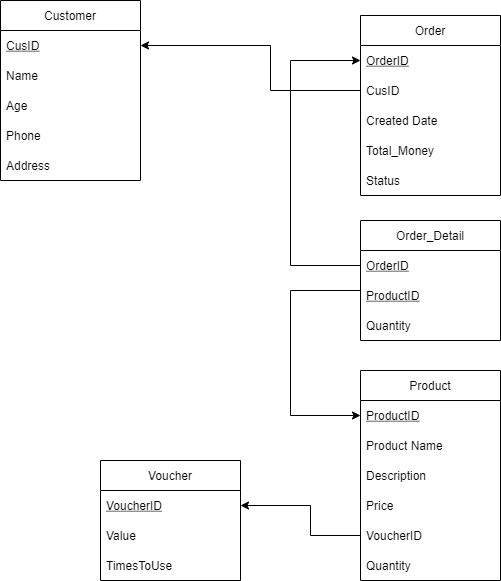

The diagram above was exported from draw.io. Its source (the exported page's mxGraphModel, read from the mxfile embedded in the PNG):
<mxGraphModel dx="782" dy="428" grid="1" gridSize="10" guides="1" tooltips="1" connect="1" arrows="1" fold="1" page="1" pageScale="1" pageWidth="850" pageHeight="1100" math="0" shadow="0" extFonts="Permanent Marker^https://fonts.googleapis.com/css?family=Permanent+Marker">
  <root>
    <mxCell id="0" />
    <mxCell id="1" parent="0" />
    <mxCell id="2" value="Customer" style="swimlane;fontStyle=0;childLayout=stackLayout;horizontal=1;startSize=30;horizontalStack=0;resizeParent=1;resizeParentMax=0;resizeLast=0;collapsible=1;marginBottom=0;" vertex="1" parent="1">
      <mxGeometry x="170" y="170" width="140" height="180" as="geometry" />
    </mxCell>
    <mxCell id="3" value="CusID" style="text;strokeColor=none;fillColor=none;align=left;verticalAlign=middle;spacingLeft=4;spacingRight=4;overflow=hidden;points=[[0,0.5],[1,0.5]];portConstraint=eastwest;rotatable=0;fontStyle=4" vertex="1" parent="2">
      <mxGeometry y="30" width="140" height="30" as="geometry" />
    </mxCell>
    <mxCell id="4" value="Name" style="text;strokeColor=none;fillColor=none;align=left;verticalAlign=middle;spacingLeft=4;spacingRight=4;overflow=hidden;points=[[0,0.5],[1,0.5]];portConstraint=eastwest;rotatable=0;" vertex="1" parent="2">
      <mxGeometry y="60" width="140" height="30" as="geometry" />
    </mxCell>
    <mxCell id="5" value="Age" style="text;strokeColor=none;fillColor=none;align=left;verticalAlign=middle;spacingLeft=4;spacingRight=4;overflow=hidden;points=[[0,0.5],[1,0.5]];portConstraint=eastwest;rotatable=0;" vertex="1" parent="2">
      <mxGeometry y="90" width="140" height="30" as="geometry" />
    </mxCell>
    <mxCell id="6" value="Phone" style="text;strokeColor=none;fillColor=none;align=left;verticalAlign=middle;spacingLeft=4;spacingRight=4;overflow=hidden;points=[[0,0.5],[1,0.5]];portConstraint=eastwest;rotatable=0;" vertex="1" parent="2">
      <mxGeometry y="120" width="140" height="30" as="geometry" />
    </mxCell>
    <mxCell id="7" value="Address" style="text;strokeColor=none;fillColor=none;align=left;verticalAlign=middle;spacingLeft=4;spacingRight=4;overflow=hidden;points=[[0,0.5],[1,0.5]];portConstraint=eastwest;rotatable=0;" vertex="1" parent="2">
      <mxGeometry y="150" width="140" height="30" as="geometry" />
    </mxCell>
    <mxCell id="8" value="Order" style="swimlane;fontStyle=0;childLayout=stackLayout;horizontal=1;startSize=30;horizontalStack=0;resizeParent=1;resizeParentMax=0;resizeLast=0;collapsible=1;marginBottom=0;" vertex="1" parent="1">
      <mxGeometry x="530" y="185" width="140" height="180" as="geometry" />
    </mxCell>
    <mxCell id="9" value="OrderID" style="text;strokeColor=none;fillColor=none;align=left;verticalAlign=middle;spacingLeft=4;spacingRight=4;overflow=hidden;points=[[0,0.5],[1,0.5]];portConstraint=eastwest;rotatable=0;fontStyle=4" vertex="1" parent="8">
      <mxGeometry y="30" width="140" height="30" as="geometry" />
    </mxCell>
    <mxCell id="10" value="CusID" style="text;strokeColor=none;fillColor=none;align=left;verticalAlign=middle;spacingLeft=4;spacingRight=4;overflow=hidden;points=[[0,0.5],[1,0.5]];portConstraint=eastwest;rotatable=0;" vertex="1" parent="8">
      <mxGeometry y="60" width="140" height="30" as="geometry" />
    </mxCell>
    <mxCell id="11" value="Created Date" style="text;strokeColor=none;fillColor=none;align=left;verticalAlign=middle;spacingLeft=4;spacingRight=4;overflow=hidden;points=[[0,0.5],[1,0.5]];portConstraint=eastwest;rotatable=0;" vertex="1" parent="8">
      <mxGeometry y="90" width="140" height="30" as="geometry" />
    </mxCell>
    <mxCell id="12" value="Total_Money" style="text;strokeColor=none;fillColor=none;align=left;verticalAlign=middle;spacingLeft=4;spacingRight=4;overflow=hidden;points=[[0,0.5],[1,0.5]];portConstraint=eastwest;rotatable=0;" vertex="1" parent="8">
      <mxGeometry y="120" width="140" height="30" as="geometry" />
    </mxCell>
    <mxCell id="13" value="Status" style="text;strokeColor=none;fillColor=none;align=left;verticalAlign=middle;spacingLeft=4;spacingRight=4;overflow=hidden;points=[[0,0.5],[1,0.5]];portConstraint=eastwest;rotatable=0;" vertex="1" parent="8">
      <mxGeometry y="150" width="140" height="30" as="geometry" />
    </mxCell>
    <mxCell id="14" value="" style="endArrow=classic;html=1;rounded=0;entryX=1;entryY=0.5;entryDx=0;entryDy=0;exitX=0;exitY=0.5;exitDx=0;exitDy=0;" edge="1" source="10" target="3" parent="1">
      <mxGeometry width="50" height="50" relative="1" as="geometry">
        <mxPoint x="520" y="215" as="sourcePoint" />
        <mxPoint x="420" y="210" as="targetPoint" />
        <Array as="points">
          <mxPoint x="440" y="260" />
          <mxPoint x="440" y="215" />
        </Array>
      </mxGeometry>
    </mxCell>
    <mxCell id="15" value="Order_Detail" style="swimlane;fontStyle=0;childLayout=stackLayout;horizontal=1;startSize=30;horizontalStack=0;resizeParent=1;resizeParentMax=0;resizeLast=0;collapsible=1;marginBottom=0;" vertex="1" parent="1">
      <mxGeometry x="530" y="390" width="140" height="120" as="geometry" />
    </mxCell>
    <mxCell id="16" value="OrderID" style="text;strokeColor=none;fillColor=none;align=left;verticalAlign=middle;spacingLeft=4;spacingRight=4;overflow=hidden;points=[[0,0.5],[1,0.5]];portConstraint=eastwest;rotatable=0;fontStyle=4" vertex="1" parent="15">
      <mxGeometry y="30" width="140" height="30" as="geometry" />
    </mxCell>
    <mxCell id="17" value="ProductID" style="text;strokeColor=none;fillColor=none;align=left;verticalAlign=middle;spacingLeft=4;spacingRight=4;overflow=hidden;points=[[0,0.5],[1,0.5]];portConstraint=eastwest;rotatable=0;fontStyle=4" vertex="1" parent="15">
      <mxGeometry y="60" width="140" height="30" as="geometry" />
    </mxCell>
    <mxCell id="18" value="Quantity" style="text;strokeColor=none;fillColor=none;align=left;verticalAlign=middle;spacingLeft=4;spacingRight=4;overflow=hidden;points=[[0,0.5],[1,0.5]];portConstraint=eastwest;rotatable=0;" vertex="1" parent="15">
      <mxGeometry y="90" width="140" height="30" as="geometry" />
    </mxCell>
    <mxCell id="19" value="Product" style="swimlane;fontStyle=0;childLayout=stackLayout;horizontal=1;startSize=30;horizontalStack=0;resizeParent=1;resizeParentMax=0;resizeLast=0;collapsible=1;marginBottom=0;" vertex="1" parent="1">
      <mxGeometry x="530" y="540" width="140" height="210" as="geometry" />
    </mxCell>
    <mxCell id="20" value="ProductID" style="text;strokeColor=none;fillColor=none;align=left;verticalAlign=middle;spacingLeft=4;spacingRight=4;overflow=hidden;points=[[0,0.5],[1,0.5]];portConstraint=eastwest;rotatable=0;fontStyle=4" vertex="1" parent="19">
      <mxGeometry y="30" width="140" height="30" as="geometry" />
    </mxCell>
    <mxCell id="21" value="Product Name" style="text;strokeColor=none;fillColor=none;align=left;verticalAlign=middle;spacingLeft=4;spacingRight=4;overflow=hidden;points=[[0,0.5],[1,0.5]];portConstraint=eastwest;rotatable=0;fontStyle=0" vertex="1" parent="19">
      <mxGeometry y="60" width="140" height="30" as="geometry" />
    </mxCell>
    <mxCell id="22" value="Description" style="text;strokeColor=none;fillColor=none;align=left;verticalAlign=middle;spacingLeft=4;spacingRight=4;overflow=hidden;points=[[0,0.5],[1,0.5]];portConstraint=eastwest;rotatable=0;" vertex="1" parent="19">
      <mxGeometry y="90" width="140" height="30" as="geometry" />
    </mxCell>
    <mxCell id="23" value="Price" style="text;strokeColor=none;fillColor=none;align=left;verticalAlign=middle;spacingLeft=4;spacingRight=4;overflow=hidden;points=[[0,0.5],[1,0.5]];portConstraint=eastwest;rotatable=0;" vertex="1" parent="19">
      <mxGeometry y="120" width="140" height="30" as="geometry" />
    </mxCell>
    <mxCell id="24" value="VoucherID" style="text;strokeColor=none;fillColor=none;align=left;verticalAlign=middle;spacingLeft=4;spacingRight=4;overflow=hidden;points=[[0,0.5],[1,0.5]];portConstraint=eastwest;rotatable=0;" vertex="1" parent="19">
      <mxGeometry y="150" width="140" height="30" as="geometry" />
    </mxCell>
    <mxCell id="25" value="Quantity" style="text;strokeColor=none;fillColor=none;align=left;verticalAlign=middle;spacingLeft=4;spacingRight=4;overflow=hidden;points=[[0,0.5],[1,0.5]];portConstraint=eastwest;rotatable=0;" vertex="1" parent="19">
      <mxGeometry y="180" width="140" height="30" as="geometry" />
    </mxCell>
    <mxCell id="26" value="" style="endArrow=classic;html=1;rounded=0;exitX=0;exitY=0.5;exitDx=0;exitDy=0;entryX=0;entryY=0.5;entryDx=0;entryDy=0;" edge="1" source="16" target="9" parent="1">
      <mxGeometry width="50" height="50" relative="1" as="geometry">
        <mxPoint x="540" y="270" as="sourcePoint" />
        <mxPoint x="420" y="430" as="targetPoint" />
        <Array as="points">
          <mxPoint x="460" y="435" />
          <mxPoint x="460" y="230" />
        </Array>
      </mxGeometry>
    </mxCell>
    <mxCell id="27" value="" style="endArrow=classic;html=1;rounded=0;entryX=0;entryY=0.5;entryDx=0;entryDy=0;" edge="1" target="20" parent="1">
      <mxGeometry width="50" height="50" relative="1" as="geometry">
        <mxPoint x="530" y="460" as="sourcePoint" />
        <mxPoint x="500" y="640" as="targetPoint" />
        <Array as="points">
          <mxPoint x="460" y="460" />
          <mxPoint x="460" y="585" />
        </Array>
      </mxGeometry>
    </mxCell>
    <mxCell id="28" value="Voucher" style="swimlane;fontStyle=0;childLayout=stackLayout;horizontal=1;startSize=30;horizontalStack=0;resizeParent=1;resizeParentMax=0;resizeLast=0;collapsible=1;marginBottom=0;" vertex="1" parent="1">
      <mxGeometry x="270" y="630" width="140" height="120" as="geometry" />
    </mxCell>
    <mxCell id="29" value="VoucherID" style="text;strokeColor=none;fillColor=none;align=left;verticalAlign=middle;spacingLeft=4;spacingRight=4;overflow=hidden;points=[[0,0.5],[1,0.5]];portConstraint=eastwest;rotatable=0;fontStyle=4" vertex="1" parent="28">
      <mxGeometry y="30" width="140" height="30" as="geometry" />
    </mxCell>
    <mxCell id="30" value="Value" style="text;strokeColor=none;fillColor=none;align=left;verticalAlign=middle;spacingLeft=4;spacingRight=4;overflow=hidden;points=[[0,0.5],[1,0.5]];portConstraint=eastwest;rotatable=0;fontStyle=0" vertex="1" parent="28">
      <mxGeometry y="60" width="140" height="30" as="geometry" />
    </mxCell>
    <mxCell id="31" value="TimesToUse" style="text;strokeColor=none;fillColor=none;align=left;verticalAlign=middle;spacingLeft=4;spacingRight=4;overflow=hidden;points=[[0,0.5],[1,0.5]];portConstraint=eastwest;rotatable=0;" vertex="1" parent="28">
      <mxGeometry y="90" width="140" height="30" as="geometry" />
    </mxCell>
    <mxCell id="32" value="" style="endArrow=classic;html=1;rounded=0;exitX=0;exitY=0.5;exitDx=0;exitDy=0;entryX=1;entryY=0.5;entryDx=0;entryDy=0;" edge="1" source="24" target="29" parent="1">
      <mxGeometry width="50" height="50" relative="1" as="geometry">
        <mxPoint x="150" y="710" as="sourcePoint" />
        <mxPoint x="200" y="660" as="targetPoint" />
        <Array as="points">
          <mxPoint x="480" y="705" />
          <mxPoint x="480" y="675" />
        </Array>
      </mxGeometry>
    </mxCell>
  </root>
</mxGraphModel>